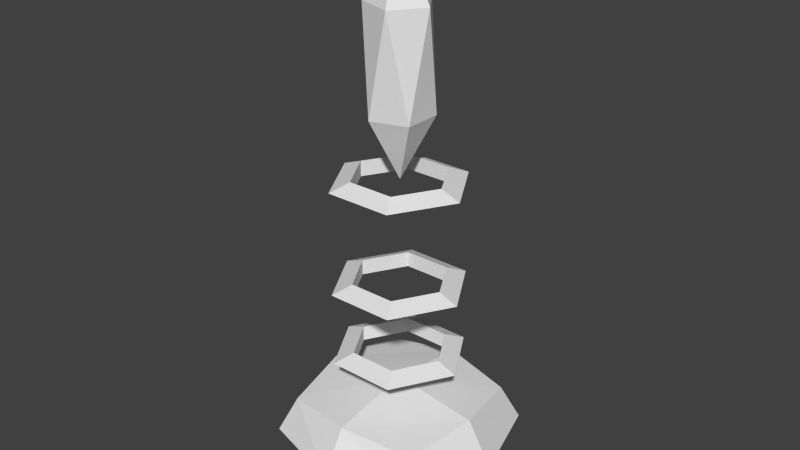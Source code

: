 # Source: tech_tower.blend  (saved by Blender 2.74.0; exported with 4.5.12 LTS)
import bpy
from mathutils import Matrix  # noqa: F401  (used for matrix-valued properties, if any)

bpy.ops.wm.read_factory_settings(use_empty=True)
scene = bpy.context.scene
scene.name = 'Scene'

# ---- collections
col_collection_1 = bpy.data.collections.new('Collection 1'); scene.collection.children.link(col_collection_1)

# ---- materials (node trees are filled in below, after node groups)
mat_material = bpy.data.materials.new('Material')
mat_material.alpha_threshold = 0.0
mat_material.use_transparent_shadow = False
mat_material.roughness = 0.5
mat_material.line_color = (0.0, 0.0, 0.0, 1.0)

# ---- material node trees

# ---- world
world_world = bpy.data.worlds.new('World'); scene.world = world_world
world_world.color = (0.05088, 0.05088, 0.05088)
world_world.use_sun_shadow = False
world_world.sun_shadow_jitter_overblur = 0.0
world_world.cycles.sampling_method = 'MANUAL'
world_world.cycles.sample_map_resolution = 256

# ---- meshes
me_cube_001 = bpy.data.meshes.new('Cube.001')
me_cube_001.from_pydata([(0.0, 0.0, 7.513), (0.7236, -0.5257, 9.25), (-0.2764, -0.8506, 9.25), (-0.8944, 0.0, 9.25), (-0.2764, 0.8506, 9.25), (0.7236, 0.5257, 9.25), (0.2764, -0.8506, 12.06), (-0.7236, -0.5257, 12.06), (-0.7236, 0.5257, 12.06), (0.2764, 0.8506, 12.06), (0.8944, 0.0, 12.06), (0.0, 0.0, 13.8)], [], [(0, 1, 2), (1, 0, 5), (0, 2, 3), (0, 3, 4), (0, 4, 5), (1, 5, 10), (2, 1, 6), (3, 2, 7), (4, 3, 8), (5, 4, 9), (1, 10, 6), (2, 6, 7), (3, 7, 8), (4, 8, 9), (5, 9, 10), (6, 10, 11), (7, 6, 11), (8, 7, 11), (9, 8, 11), (10, 9, 11)])
me_cube_001.materials.append(mat_material)
me_cube_001.use_remesh_preserve_volume = False
me_cube_001.use_remesh_preserve_attributes = False
me_cube_001.use_mirror_vertex_groups = False
me_cube_001.update()
me_cube = bpy.data.meshes.new('Cube')
me_cube.from_pydata([(1.875, 6.623e-09, 2.406), (1.312, 6.623e-09, 2.622), (1.312, 6.623e-09, 2.189), (0.9375, 1.624, 2.406), (0.6562, 1.137, 2.622), (0.6562, 1.137, 2.189), (-0.9375, 1.624, 2.406), (-0.6562, 1.137, 2.622), (-0.6562, 1.137, 2.189), (-1.875, 1.705e-07, 2.406), (-1.312, 1.214e-07, 2.622), (-1.312, 1.214e-07, 2.189), (-0.9375, -1.624, 2.406), (-0.6562, -1.137, 2.622), (-0.6562, -1.137, 2.189), (0.9375, -1.624, 2.406), (0.6562, -1.137, 2.622), (0.6562, -1.137, 2.189), (2.0, 2.0, -0.8164), (2.0, -2.0, -0.8164), (-2.0, -2.0, -0.8164), (-2.0, 2.0, -0.8164), (2.0, 2.0, 1.0), (2.0, -2.0, 1.0), (-2.0, -2.0, 1.0), (-2.0, 2.0, 1.0), (2.389, -1.919e-07, -1.011), (4.571e-07, 2.389, -1.011), (2.389, 2.389, 4.47e-08), (1.249e-08, -2.389, -1.011), (2.389, -2.389, 0.0), (-2.389, 7.67e-07, -1.011), (-2.389, -2.389, 0.0), (-2.389, 2.389, 0.0), (2.389, -1.215e-06, 1.195), (5.763e-07, 2.389, 1.195), (-1.182e-06, -2.389, 1.195), (-2.389, 4.067e-07, 1.195), (8.525e-07, 3.087, 3.725e-08), (-3.087, 6.159e-07, 0.0), (-8.899e-07, -3.087, 0.0), (3.087, -6.497e-07, 3.725e-08), (-3.57e-07, -4.112e-07, 1.544), (2.093e-07, 3.596e-07, -1.36), (1.875, 6.623e-09, 4.509), (1.312, 6.623e-09, 4.726), (1.312, 6.623e-09, 4.293), (0.9375, 1.624, 4.509), (0.6562, 1.137, 4.726), (0.6562, 1.137, 4.293), (-0.9375, 1.624, 4.509), (-0.6562, 1.137, 4.726), (-0.6562, 1.137, 4.293), (-1.875, 1.705e-07, 4.509), (-1.312, 1.214e-07, 4.726), (-1.312, 1.214e-07, 4.293), (-0.9375, -1.624, 4.509), (-0.6562, -1.137, 4.726), (-0.6562, -1.137, 4.293), (0.9375, -1.624, 4.509), (0.6562, -1.137, 4.726), (0.6562, -1.137, 4.293), (1.875, 6.623e-09, 7.42), (1.312, 6.623e-09, 7.637), (1.312, 6.623e-09, 7.204), (0.9375, 1.624, 7.42), (0.6562, 1.137, 7.637), (0.6562, 1.137, 7.204), (-0.9375, 1.624, 7.42), (-0.6562, 1.137, 7.637), (-0.6562, 1.137, 7.204), (-1.875, 1.705e-07, 7.42), (-1.312, 1.214e-07, 7.637), (-1.312, 1.214e-07, 7.204), (-0.9375, -1.624, 7.42), (-0.6562, -1.137, 7.637), (-0.6562, -1.137, 7.204), (0.9375, -1.624, 7.42), (0.6562, -1.137, 7.637), (0.6562, -1.137, 7.204)], [], [(0, 3, 4, 1), (1, 4, 5, 2), (0, 2, 5, 3), (3, 6, 7, 4), (4, 7, 8, 5), (5, 8, 6, 3), (6, 9, 10, 7), (7, 10, 11, 8), (8, 11, 9, 6), (9, 12, 13, 10), (10, 13, 14, 11), (11, 14, 12, 9), (12, 15, 16, 13), (13, 16, 17, 14), (14, 17, 15, 12), (15, 0, 1, 16), (16, 1, 2, 17), (17, 2, 0, 15), (43, 29, 20, 31), (42, 37, 24, 36), (41, 34, 23, 30), (40, 36, 24, 32), (39, 37, 25, 33), (38, 27, 21, 33), (35, 38, 33, 25), (22, 28, 38, 35), (28, 18, 27, 38), (31, 39, 33, 21), (20, 32, 39, 31), (32, 24, 37, 39), (29, 40, 32, 20), (19, 30, 40, 29), (30, 23, 36, 40), (26, 41, 30, 19), (18, 28, 41, 26), (28, 22, 34, 41), (34, 42, 36, 23), (22, 35, 42, 34), (35, 25, 37, 42), (27, 43, 31, 21), (18, 26, 43, 27), (26, 19, 29, 43), (44, 47, 48, 45), (45, 48, 49, 46), (44, 46, 49, 47), (47, 50, 51, 48), (48, 51, 52, 49), (49, 52, 50, 47), (50, 53, 54, 51), (51, 54, 55, 52), (52, 55, 53, 50), (53, 56, 57, 54), (54, 57, 58, 55), (55, 58, 56, 53), (56, 59, 60, 57), (57, 60, 61, 58), (58, 61, 59, 56), (59, 44, 45, 60), (60, 45, 46, 61), (61, 46, 44, 59), (62, 65, 66, 63), (63, 66, 67, 64), (62, 64, 67, 65), (65, 68, 69, 66), (66, 69, 70, 67), (67, 70, 68, 65), (68, 71, 72, 69), (69, 72, 73, 70), (70, 73, 71, 68), (71, 74, 75, 72), (72, 75, 76, 73), (73, 76, 74, 71), (74, 77, 78, 75), (75, 78, 79, 76), (76, 79, 77, 74), (77, 62, 63, 78), (78, 63, 64, 79), (79, 64, 62, 77)])
me_cube.materials.append(mat_material)
me_cube.use_remesh_preserve_volume = False
me_cube.use_remesh_preserve_attributes = False
me_cube.use_mirror_vertex_groups = False
me_cube.update()
arm_armature = bpy.data.armatures.new('Armature')  # bones are not reproduced

# ---- objects
ob_armature = bpy.data.objects.new('Armature', arm_armature)
ob_cube_001 = bpy.data.objects.new('Cube.001', me_cube_001)
ob_cube = bpy.data.objects.new('Cube', me_cube)

# ---- transforms, parenting, visibility, modifiers, constraints
ob_armature.location = (0.0, 0.0, 10.0)
ob_armature.lineart.crease_threshold = 0.0
ob_cube_001.parent = ob_armature
ob_cube_001.matrix_parent_inverse = Matrix(((1.0, 0.0, 0.0, -0.0), (0.0, 1.0, 0.0, -0.0), (0.0, 0.0, 1.0, -10.0), (0.0, 0.0, 0.0, 1.0)))
ob_cube_001.location = (0.0, 0.0, 0.01948)
ob_cube_001.lock_rotations_4d = False
ob_cube_001.empty_display_type = 'ARROWS'
ob_cube_001.lineart.crease_threshold = 0.0
_vg = ob_cube_001.vertex_groups.new(name='Crystal')
_vg.add([0, 1, 2, 3, 4, 5, 6, 7, 8, 9, 10, 11], 1.0, 'REPLACE')
_m = ob_cube_001.modifiers.new('Armature', 'ARMATURE')
_m.object = ob_armature
ob_cube.location = (0.0, 0.0, 0.01948)
ob_cube.lock_rotations_4d = False
ob_cube.empty_display_type = 'ARROWS'
ob_cube.lineart.crease_threshold = 0.0

# ---- collection membership
col_collection_1.objects.link(ob_armature)
col_collection_1.objects.link(ob_cube_001)
col_collection_1.objects.link(ob_cube)

# ---- scene / render settings (as saved in the file)
scene.frame_start = 1; scene.frame_end = 250; scene.frame_set(1)
scene.render.engine = 'BLENDER_EEVEE_NEXT'
scene.render.resolution_percentage = 50
scene.render.dither_intensity = 0.0
scene.cycles.use_denoising = False
scene.cycles.samples = 10
scene.cycles.sampling_pattern = 'TABULATED_SOBOL'
scene.cycles.light_sampling_threshold = 0.0
scene.cycles.use_adaptive_sampling = False
scene.cycles.use_light_tree = False
scene.cycles.blur_glossy = 0.0
scene.cycles.pixel_filter_type = 'GAUSSIAN'
scene.cycles.sample_clamp_indirect = 0.0
scene.view_settings.view_transform = 'Standard'
bpy.context.view_layer.update()

# ---- added for rendering (the .blend has no active camera and no usable light): camera, sun
cam_auto = bpy.data.cameras.new('AutoCamera')
cam_auto.lens = 50.0
cam_auto.sensor_width = 36.0
cam_auto.clip_end = 1000.0
ob_auto_camera = bpy.data.objects.new('AutoCamera', cam_auto)
scene.collection.objects.link(ob_auto_camera)
ob_auto_camera.location = (16.1837, -19.4204, 19.1847)
ob_auto_camera.rotation_euler = (1.09748, -7.21219e-08, 0.694738)
scene.camera = ob_auto_camera
light_auto_sun = bpy.data.lights.new('AutoSun', 'SUN')
light_auto_sun.energy = 3.0
light_auto_sun.angle = 0.0523599
ob_auto_sun = bpy.data.objects.new('AutoSun', light_auto_sun)
scene.collection.objects.link(ob_auto_sun)
ob_auto_sun.rotation_euler = (0.872665, 0.174533, 0.523599)
bpy.context.view_layer.update()
